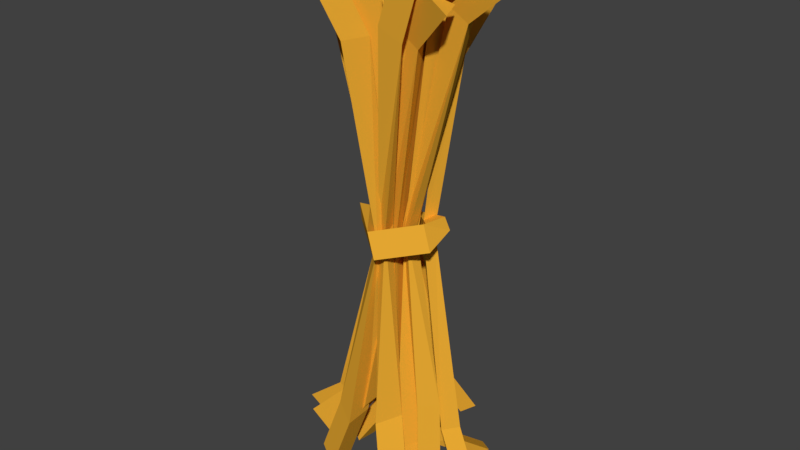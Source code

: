 # Source: AnimalFood.blend  (saved by Blender 2.77.0; exported with 4.5.12 LTS)
import bpy
from mathutils import Matrix  # noqa: F401  (used for matrix-valued properties, if any)

bpy.ops.wm.read_factory_settings(use_empty=True)
scene = bpy.context.scene
scene.name = 'Scene'

# ---- collections
col_collection_1 = bpy.data.collections.new('Collection 1'); scene.collection.children.link(col_collection_1)

# ---- materials (node trees are filled in below, after node groups)
mat_material_000 = bpy.data.materials.new('Material.000')
mat_material_000.alpha_threshold = 0.0
mat_material_000.use_transparent_shadow = False
mat_material_000.diffuse_color = (0.8, 0.2253, 0.01947, 1.0)
mat_material_000.roughness = 0.5
mat_material_000.specular_intensity = 0.03509
mat_material_005 = bpy.data.materials.new('Material.005')
mat_material_005.alpha_threshold = 0.0
mat_material_005.use_transparent_shadow = False
mat_material_005.diffuse_color = (0.4685, 0.6092, 0.04805, 1.0)
mat_material_005.roughness = 0.5
mat_material_005.specular_intensity = 0.04386
mat_material_006 = bpy.data.materials.new('Material.006')
mat_material_006.alpha_threshold = 0.0
mat_material_006.use_transparent_shadow = False
mat_material_006.diffuse_color = (0.4835, 0.3559, 0.02329, 1.0)
mat_material_006.roughness = 0.5
mat_material_006.specular_intensity = 0.2544
mat_material_007 = bpy.data.materials.new('Material.007')
mat_material_007.alpha_threshold = 0.0
mat_material_007.use_transparent_shadow = False
mat_material_007.diffuse_color = (0.2749, 0.4604, 0.02935, 1.0)
mat_material_007.roughness = 0.5
mat_material_007.specular_intensity = 0.05556
mat_material_008 = bpy.data.materials.new('Material.008')
mat_material_008.alpha_threshold = 0.0
mat_material_008.use_transparent_shadow = False
mat_material_008.diffuse_color = (0.01951, 0.01951, 0.01951, 1.0)
mat_material_008.roughness = 0.5
mat_material_008.specular_intensity = 0.0
mat_material_009 = bpy.data.materials.new('Material.009')
mat_material_009.alpha_threshold = 0.0
mat_material_009.use_transparent_shadow = False
mat_material_009.diffuse_color = (0.1697, 0.06888, 0.01887, 1.0)
mat_material_009.roughness = 0.5
mat_material_009.specular_intensity = 0.2895
mat_material_014 = bpy.data.materials.new('Material.014')
mat_material_014.alpha_threshold = 0.0
mat_material_014.use_transparent_shadow = False
mat_material_014.diffuse_color = (0.5697, 0.1193, 0.01596, 1.0)
mat_material_014.roughness = 0.5
mat_material_015 = bpy.data.materials.new('Material.015')
mat_material_015.alpha_threshold = 0.0
mat_material_015.use_transparent_shadow = False
mat_material_015.diffuse_color = (0.8, 0.3948, 0.03197, 1.0)
mat_material_015.roughness = 0.5

# ---- material node trees

# ---- world
world_world = bpy.data.worlds.new('World'); scene.world = world_world
world_world.color = (0.05088, 0.05088, 0.05088)
world_world.use_sun_shadow = False
world_world.sun_shadow_jitter_overblur = 0.0
world_world.cycles.sampling_method = 'MANUAL'

# ---- meshes
me_retopoflow_001 = bpy.data.meshes.new('RetopoFlow.001')
me_retopoflow_001.from_pydata([(-0.8698, -0.09832, 0.3257), (-0.9755, -0.00525, 0.2235), (-1.017, -0.0778, 0.2631), (-1.019, 0.066, 0.2978), (-0.9371, 0.08134, 0.3231), (-0.9649, -0.2642, 0.0199), (-0.8178, -0.2848, 0.08244), (-0.8942, -0.1984, 0.04965), (-0.8563, -0.01156, -0.2469), (-0.946, 0.01192, -0.2801), (-0.9555, 0.01248, -0.2015), (-0.7102, 0.1633, 0.03586), (-0.8472, 0.2693, -0.01678), (-0.9328, 0.1647, 0.02249), (-0.9128, -0.1033, 0.09411), (-0.9169, -0.003076, 0.06942), (-0.9336, -0.07562, 0.006736), (-0.9184, 0.002117, 0.1483), (0.1165, -0.0738, 0.3951), (-0.9246, -0.03734, 0.08035), (0.2075, -0.05687, 0.2623), (-0.9148, -0.06849, 0.1371), (0.1197, -0.18, 0.3123), (0.5241, -0.2814, 0.1505), (0.5252, -0.1028, 0.1258), (0.5525, -0.1945, 0.01115), (0.5343, -0.132, 0.4521), (0.5765, -0.139, 0.3128), (0.5374, -0.2382, 0.3694), (-0.9602, -0.09976, 0.06415), (0.2032, -0.2066, 0.2189), (-0.9549, -0.1614, 0.01176), (0.2419, -0.2368, 0.04534), (-0.9335, -0.1827, 0.07711), (0.2241, -0.3516, 0.1393), (-0.9284, 0.1277, 0.02085), (0.3195, 0.03558, 0.1812), (-0.923, 0.04624, 0.02913), (0.3313, -0.1089, 0.196), (-0.9297, 0.08175, 0.08425), (0.2815, -0.04283, 0.2838), (0.5651, -0.3135, 0.3486), (0.6037, -0.3437, 0.1751), (0.5859, -0.4584, 0.269), (0.5897, 0.3047, 0.448), (0.6015, 0.1603, 0.4628), (0.5516, 0.2263, 0.5506), (0.4319, 0.05343, 0.3984), (0.4699, 0.1318, 0.2958), (0.4817, -0.01263, 0.3107), (-0.9125, -0.01899, 0.07498), (-0.9012, 0.05365, 0.03844), (-0.8899, -0.01899, 0.001902), (0.3028, 0.02691, 0.4729), (0.3469, 0.02005, 0.3574), (0.3068, -0.06299, 0.4022), (0.7078, 0.2475, 0.187), (0.7167, 0.3993, 0.1674), (0.7436, 0.3209, 0.07124), (0.6301, -0.02061, 0.6482), (0.6742, -0.02748, 0.5327), (0.6341, -0.1105, 0.5775), (0.4159, -0.1284, 0.2806), (0.4583, -0.1546, 0.1357), (0.4334, -0.2518, 0.2134), (0.1142, 0.2813, 0.1072), (0.1181, 0.1581, 0.1195), (0.07278, 0.2156, 0.1913), (0.7194, -0.07697, 0.3817), (0.7618, -0.1032, 0.2368), (0.7368, -0.2004, 0.3145), (0.4546, 0.4423, 0.2479), (0.4586, 0.3192, 0.2603), (0.4133, 0.3767, 0.332), (-0.9012, 0.1699, 0.03844), (-0.8869, 0.1104, 0.01578), (-0.9155, 0.1104, 0.0611), (-0.8999, 0.1002, 0.2029), (-0.9, 0.0946, 0.1333), (-0.9163, 0.04096, 0.1642), (-0.9172, 0.02434, 0.1476), (-0.9236, 0.01235, 0.06441), (-0.9341, -0.05073, 0.1088), (-0.8687, -0.07562, 0.07014), (0.3056, -0.1873, -0.08889), (-0.8854, -0.003076, 0.007465), (0.2255, -0.04918, -0.1728), (-0.8895, -0.1033, -0.01723), (0.2113, -0.1879, -0.2263), (-0.8856, 0.003664, 0.07356), (0.3456, 0.1508, -0.006457), (-0.9168, 0.003664, 0.003325), (0.2962, 0.07076, -0.1177), (-0.9012, -0.05562, 0.03844), (0.3384, 0.0169, -0.01833), (0.5401, -0.2646, -0.3194), (0.46, -0.1265, -0.4033), (0.4458, -0.2652, -0.4569), (0.6701, 0.02245, -0.2007), (0.6207, -0.05763, -0.3119), (0.6629, -0.1115, -0.2125), (-0.8543, -0.1093, 0.06751), (0.3229, -0.1648, -0.08255), (-0.8622, -0.137, -0.02537), (0.2592, -0.2827, -0.2032), (-0.8419, -0.1976, 0.03548), (0.3446, -0.3298, -0.09011), (-0.8851, 0.02434, -0.07074), (0.294, 0.02017, -0.279), (-0.8683, -0.05073, -0.03189), (0.3649, -0.09422, -0.2231), (-0.8788, 0.01235, 0.01247), (0.3565, 0.008446, -0.1603), (0.6984, -0.1863, -0.2157), (0.6348, -0.3042, -0.3364), (0.7201, -0.3514, -0.2232), (0.5452, 0.39, -0.4084), (0.6161, 0.2756, -0.3526), (0.6077, 0.3782, -0.2897), (0.4962, 0.1509, -0.2325), (0.4337, 0.1626, -0.3512), (0.5046, 0.04823, -0.2953), (-0.8778, -0.03734, -0.003469), (0.418, -0.04559, -0.3007), (-0.8839, 0.002117, -0.07141), (0.3564, 0.07241, -0.3766), (-0.8876, -0.06849, -0.06017), (0.348, -0.04511, -0.4238), (0.4847, 0.3476, -0.07459), (0.4507, 0.2803, -0.1728), (0.4792, 0.2339, -0.08596), (0.6008, -0.07701, -0.5293), (0.5392, 0.04099, -0.6053), (0.5308, -0.07653, -0.6524), (0.8275, 0.3221, -0.1328), (0.7934, 0.2548, -0.231), (0.822, 0.2084, -0.1442), (0.2502, -0.07691, -0.05824), (0.4827, -0.06569, -0.2234), (0.2047, -0.1763, -0.1657), (0.4372, -0.1651, -0.3308), (0.2688, -0.2172, -0.06408), (0.5013, -0.206, -0.2292), (0.1002, 0.1727, -0.2502), (0.1561, 0.07499, -0.1985), (0.1446, 0.1619, -0.1453), (0.7406, 0.03149, -0.3935), (0.6952, -0.0679, -0.501), (0.7593, -0.1088, -0.3994), (0.5762, 0.3722, -0.594), (0.6321, 0.2745, -0.5424), (0.6207, 0.3614, -0.4891), (0.5585, 0.1998, -0.3699), (0.5141, 0.2106, -0.4748), (0.5699, 0.1129, -0.4231), (-0.9024, 0.1002, -0.126), (-0.8861, 0.04096, -0.08736), (-0.9023, 0.0946, -0.05643), (-0.8739, 0.1277, 0.05603), (-0.8726, 0.08175, -0.007366), (-0.8794, 0.04624, 0.04776), (-0.9012, 0.01694, 0.03844), (-0.9214, -0.05871, 0.006368), (-0.8809, -0.05871, 0.07051), (-1.94, -0.0738, -0.3182), (-2.031, -0.05687, -0.1855), (-1.944, -0.18, -0.2354), (-2.348, -0.2814, -0.07363), (-2.349, -0.1028, -0.04892), (-2.376, -0.1945, 0.06573), (-2.358, -0.132, -0.3752), (-2.4, -0.139, -0.236), (-2.361, -0.2382, -0.2925), (-2.027, -0.2066, -0.142), (-2.066, -0.2368, 0.03154), (-2.048, -0.3516, -0.06238), (-2.143, 0.03558, -0.1043), (-2.155, -0.1089, -0.1192), (-2.105, -0.04283, -0.2069), (-2.389, -0.3135, -0.2717), (-2.428, -0.3437, -0.09818), (-2.41, -0.4584, -0.1921), (-2.414, 0.3047, -0.3711), (-2.425, 0.1603, -0.386), (-2.375, 0.2263, -0.4737), (-2.256, 0.05343, -0.3216), (-2.294, 0.1318, -0.2189), (-2.306, -0.01263, -0.2338), (-2.127, 0.02691, -0.396), (-2.171, 0.02005, -0.2805), (-2.131, -0.06299, -0.3253), (-2.532, 0.2475, -0.1101), (-2.541, 0.3993, -0.09047), (-2.567, 0.3209, 0.005639), (-2.454, -0.02061, -0.5713), (-2.498, -0.02748, -0.4558), (-2.458, -0.1105, -0.5006), (-2.24, -0.1284, -0.2038), (-2.282, -0.1546, -0.05886), (-2.257, -0.2518, -0.1366), (-1.938, 0.2813, -0.03031), (-1.942, 0.1581, -0.04264), (-1.897, 0.2156, -0.1144), (-2.543, -0.07697, -0.3048), (-2.586, -0.1032, -0.1599), (-2.561, -0.2004, -0.2376), (-2.278, 0.4423, -0.1711), (-2.282, 0.3192, -0.1834), (-2.237, 0.3767, -0.2552), (-2.129, -0.1873, 0.1658), (-2.049, -0.04918, 0.2497), (-2.035, -0.1879, 0.3032), (-2.169, 0.1508, 0.08334), (-2.12, 0.07076, 0.1946), (-2.162, 0.0169, 0.09521), (-2.364, -0.2646, 0.3963), (-2.284, -0.1265, 0.4802), (-2.27, -0.2652, 0.5338), (-2.494, 0.02245, 0.2775), (-2.445, -0.05763, 0.3888), (-2.487, -0.1115, 0.2894), (-2.147, -0.1648, 0.1594), (-2.083, -0.2827, 0.2801), (-2.168, -0.3298, 0.167), (-2.118, 0.02017, 0.3559), (-2.189, -0.09422, 0.3), (-2.18, 0.008446, 0.2372), (-2.522, -0.1863, 0.2926), (-2.459, -0.3042, 0.4132), (-2.544, -0.3514, 0.3001), (-2.369, 0.39, 0.4853), (-2.44, 0.2756, 0.4295), (-2.432, 0.3782, 0.3666), (-2.32, 0.1509, 0.3094), (-2.258, 0.1626, 0.4281), (-2.328, 0.04823, 0.3722), (-2.242, -0.04559, 0.3776), (-2.18, 0.07241, 0.4535), (-2.172, -0.04511, 0.5007), (-2.309, 0.3476, 0.1515), (-2.275, 0.2803, 0.2497), (-2.303, 0.2339, 0.1628), (-2.425, -0.07701, 0.6062), (-2.363, 0.04099, 0.6822), (-2.355, -0.07653, 0.7293), (-2.651, 0.3221, 0.2097), (-2.617, 0.2548, 0.3079), (-2.646, 0.2084, 0.2211), (-2.074, -0.07691, 0.1351), (-2.307, -0.06569, 0.3003), (-2.029, -0.1763, 0.2426), (-2.261, -0.1651, 0.4077), (-2.093, -0.2172, 0.141), (-2.325, -0.206, 0.3061), (-1.924, 0.1727, 0.3271), (-1.98, 0.07499, 0.2754), (-1.968, 0.1619, 0.2222), (-2.564, 0.03149, 0.4704), (-2.519, -0.0679, 0.5779), (-2.583, -0.1088, 0.4763), (-2.4, 0.3722, 0.6709), (-2.456, 0.2745, 0.6192), (-2.445, 0.3614, 0.566), (-2.382, 0.1998, 0.4468), (-2.338, 0.2106, 0.5517), (-2.394, 0.1129, 0.5)], [], [(7, 1, 0, 6), (6, 5, 9, 8), (5, 7, 10, 9), (1, 4, 0), (0, 4, 3, 2), (2, 3, 1), (5, 2, 1, 7), (7, 6, 8, 10), (12, 9, 10, 13), (12, 4, 11), (1, 4, 3), (11, 1, 3, 13), (13, 10, 8, 11), (11, 8, 9, 12), (6, 0, 2, 5), (15, 24, 25, 16), (14, 16, 25, 23), (17, 18, 20, 19), (19, 20, 22, 21), (22, 18, 17, 21), (25, 24, 23), (22, 28, 26, 18), (20, 27, 28, 22), (28, 27, 26), (18, 26, 27, 20), (29, 30, 32, 31), (31, 32, 34, 33), (30, 34, 43, 41), (34, 30, 29, 33), (35, 36, 38, 37), (37, 38, 40, 39), (40, 36, 35, 39), (43, 42, 41), (34, 32, 42, 43), (32, 30, 41, 42), (47, 46, 44, 48), (49, 45, 46, 47), (46, 45, 44), (48, 44, 45, 49), (36, 48, 49, 38), (38, 49, 47, 40), (40, 47, 48, 36), (51, 57, 58, 52), (50, 52, 58, 56), (55, 79, 78, 54), (53, 77, 79, 55), (58, 57, 56), (55, 61, 59, 53), (54, 60, 61, 55), (61, 60, 59), (53, 59, 60, 54), (64, 82, 81, 63), (62, 80, 82, 64), (62, 64, 70, 68), (66, 72, 73, 67), (67, 73, 71, 65), (70, 69, 68), (64, 63, 69, 70), (63, 62, 68, 69), (65, 71, 72, 66), (73, 72, 71), (67, 65, 74, 76), (66, 67, 76, 75), (65, 66, 75, 74), (83, 84, 86, 85), (85, 86, 88, 87), (84, 88, 97, 95), (88, 84, 83, 87), (89, 90, 92, 91), (91, 92, 94, 93), (94, 90, 89, 93), (97, 96, 95), (88, 86, 96, 97), (86, 84, 95, 96), (94, 100, 98, 90), (92, 99, 100, 94), (100, 99, 98), (90, 98, 99, 92), (101, 102, 104, 103), (103, 104, 106, 105), (102, 106, 115, 113), (106, 102, 101, 105), (107, 108, 110, 109), (109, 110, 112, 111), (112, 108, 107, 111), (115, 114, 113), (106, 104, 114, 115), (104, 102, 113, 114), (119, 118, 116, 120), (121, 117, 118, 119), (118, 117, 116), (120, 116, 117, 121), (108, 120, 121, 110), (110, 121, 119, 112), (112, 119, 120, 108), (122, 123, 125, 124), (124, 125, 127, 126), (123, 127, 133, 131), (127, 123, 122, 126), (130, 160, 159, 129), (128, 158, 160, 130), (54, 78, 77, 53), (133, 132, 131), (127, 125, 132, 133), (125, 123, 131, 132), (130, 136, 134, 128), (129, 135, 136, 130), (136, 135, 134), (128, 134, 135, 129), (137, 138, 140, 139), (139, 140, 142, 141), (138, 142, 148, 146), (142, 138, 137, 141), (144, 154, 152, 145), (145, 152, 153, 143), (148, 147, 146), (142, 140, 147, 148), (140, 138, 146, 147), (152, 151, 149, 153), (154, 150, 151, 152), (151, 150, 149), (153, 149, 150, 154), (145, 143, 155, 157), (144, 145, 157, 156), (143, 144, 156, 155), (141, 137, 161, 163), (139, 141, 163, 162), (137, 139, 162, 161), (129, 159, 158, 128), (143, 153, 154, 144), (50, 56, 57, 51), (63, 81, 80, 62), (14, 23, 24, 15), (85, 168, 169, 83), (87, 83, 169, 167), (124, 164, 165, 122), (122, 165, 166, 126), (166, 164, 124, 126), (169, 168, 167), (166, 172, 170, 164), (165, 171, 172, 166), (172, 171, 170), (164, 170, 171, 165), (103, 173, 174, 101), (101, 174, 175, 105), (173, 175, 181, 179), (175, 173, 103, 105), (158, 176, 177, 160), (160, 177, 178, 159), (178, 176, 158, 159), (181, 180, 179), (175, 174, 180, 181), (174, 173, 179, 180), (185, 184, 182, 186), (187, 183, 184, 185), (184, 183, 182), (186, 182, 183, 187), (176, 186, 187, 177), (177, 187, 185, 178), (178, 185, 186, 176), (51, 192, 193, 50), (52, 50, 193, 191), (190, 156, 157, 189), (188, 155, 156, 190), (193, 192, 191), (190, 196, 194, 188), (189, 195, 196, 190), (196, 195, 194), (188, 194, 195, 189), (199, 109, 111, 198), (197, 107, 109, 199), (197, 199, 205, 203), (201, 207, 208, 202), (202, 208, 206, 200), (205, 204, 203), (199, 198, 204, 205), (198, 197, 203, 204), (200, 206, 207, 201), (208, 207, 206), (202, 200, 74, 75), (201, 202, 75, 76), (200, 201, 76, 74), (16, 209, 210, 15), (15, 210, 211, 14), (209, 211, 217, 215), (211, 209, 16, 14), (91, 212, 213, 89), (89, 213, 214, 93), (214, 212, 91, 93), (217, 216, 215), (211, 210, 216, 217), (210, 209, 215, 216), (214, 220, 218, 212), (213, 219, 220, 214), (220, 219, 218), (212, 218, 219, 213), (29, 221, 222, 33), (33, 222, 223, 31), (221, 223, 229, 227), (223, 221, 29, 31), (80, 224, 225, 82), (82, 225, 226, 81), (226, 224, 80, 81), (229, 228, 227), (223, 222, 228, 229), (222, 221, 227, 228), (233, 232, 230, 234), (235, 231, 232, 233), (232, 231, 230), (234, 230, 231, 235), (224, 234, 235, 225), (225, 235, 233, 226), (226, 233, 234, 224), (19, 236, 237, 17), (17, 237, 238, 21), (236, 238, 244, 242), (238, 236, 19, 21), (241, 37, 39, 240), (239, 35, 37, 241), (189, 157, 155, 188), (244, 243, 242), (238, 237, 243, 244), (237, 236, 242, 243), (241, 247, 245, 239), (240, 246, 247, 241), (247, 246, 245), (239, 245, 246, 240), (248, 249, 251, 250), (250, 251, 253, 252), (249, 253, 259, 257), (253, 249, 248, 252), (255, 265, 263, 256), (256, 263, 264, 254), (259, 258, 257), (253, 251, 258, 259), (251, 249, 257, 258), (263, 262, 260, 264), (265, 261, 262, 263), (262, 261, 260), (264, 260, 261, 265), (256, 254, 77, 78), (255, 256, 78, 79), (254, 255, 79, 77), (252, 248, 161, 162), (250, 252, 162, 163), (248, 250, 163, 161), (240, 39, 35, 239), (254, 264, 265, 255), (52, 191, 192, 51), (198, 111, 107, 197), (87, 167, 168, 85), (13, 3, 12), (3, 4, 12), (4, 1, 11)])
me_retopoflow_001.polygons.foreach_set('material_index', [7, 7, 7, 7, 7, 7, 7, 7, 7, 7, 7, 7, 7, 7, 7, 7, 7, 7, 7, 7, 7, 7, 7, 7, 7, 7, 7, 7, 7, 7, 7, 7, 7, 7, 7, 7, 7, 7, 7, 7, 7, 7, 7, 7, 7, 7, 7, 7, 7, 7, 7, 7, 7, 7, 7, 7, 7, 7, 7, 7, 7, 7, 7, 7, 7, 7, 7, 7, 7, 7, 7, 7, 7, 7, 7, 7, 7, 7, 7, 7, 7, 7, 7, 7, 7, 7, 7, 7, 7, 7, 7, 7, 7, 7, 7, 7, 7, 7, 7, 7, 7, 7, 7, 7, 7, 7, 7, 7, 7, 7, 7, 7, 7, 7, 7, 7, 7, 7, 7, 7, 7, 7, 7, 7, 7, 7, 7, 7, 7, 7, 7, 7, 7, 7, 7, 7, 7, 7, 7, 7, 7, 7, 7, 7, 7, 7, 7, 7, 7, 7, 7, 7, 7, 7, 7, 7, 7, 7, 7, 7, 7, 7, 7, 7, 7, 7, 7, 7, 7, 7, 7, 7, 7, 7, 7, 7, 7, 7, 7, 7, 7, 7, 7, 7, 7, 7, 7, 7, 7, 7, 7, 7, 7, 7, 7, 7, 7, 7, 7, 7, 7, 7, 7, 7, 7, 7, 7, 7, 7, 7, 7, 7, 7, 7, 7, 7, 7, 7, 7, 7, 7, 7, 7, 7, 7, 7, 7, 7, 7, 7, 7, 7, 7, 7, 7, 7, 7, 7, 7, 7, 7, 7, 7, 7, 7, 7, 7, 7, 7, 7, 7, 7, 7, 7])
_ca = me_retopoflow_001.color_attributes.new('Col', 'BYTE_COLOR', 'CORNER')
_ca.data.foreach_set('color', [0.0331, 0.0331, 0.0331, 1.0, 0.0331, 0.0331, 0.0331, 1.0, 0.0331, 0.0331, 0.0331, 1.0, 0.0331, 0.0331, 0.0331, 1.0, 0.0331, 0.0331, 0.0331, 1.0, 0.0331, 0.0331, 0.0331, 1.0, 0.0331, 0.0331, 0.0331, 1.0, 0.0331, 0.0331, 0.0331, 1.0, 0.0331, 0.0331, 0.0331, 1.0, 0.0331, 0.0331, 0.0331, 1.0, 0.0331, 0.0331, 0.0331, 1.0, 0.0331, 0.0331, 0.0331, 1.0, 0.0331, 0.0331, 0.0331, 1.0, 0.0331, 0.0331, 0.0331, 1.0, 0.0331, 0.0331, 0.0331, 1.0, 0.0331, 0.0331, 0.0331, 1.0, 0.0331, 0.0331, 0.0331, 1.0, 0.0331, 0.0331, 0.0331, 1.0, 0.0331, 0.0331, 0.0331, 1.0, 0.0331, 0.0331, 0.0331, 1.0, 0.0331, 0.0331, 0.0331, 1.0, 0.0331, 0.0331, 0.0331, 1.0, 0.0331, 0.0331, 0.0331, 1.0, 0.0331, 0.0331, 0.0331, 1.0, 0.0331, 0.0331, 0.0331, 1.0, 0.0331, 0.0331, 0.0331, 1.0, 0.0331, 0.0331, 0.0331, 1.0, 0.0331, 0.0331, 0.0331, 1.0, 0.0331, 0.0331, 0.0331, 1.0, 0.0331, 0.0331, 0.0331, 1.0, 0.0331, 0.0331, 0.0331, 1.0, 0.0331, 0.0331, 0.0331, 1.0, 0.0331, 0.0331, 0.0331, 1.0, 0.0331, 0.0331, 0.0331, 1.0, 0.0331, 0.0331, 0.0331, 1.0, 0.0331, 0.0331, 0.0331, 1.0, 0.0331, 0.0331, 0.0331, 1.0, 0.0331, 0.0331, 0.0331, 1.0, 0.0331, 0.0331, 0.0331, 1.0, 0.0331, 0.0331, 0.0331, 1.0, 0.0331, 0.0331, 0.0331, 1.0, 0.0331, 0.0331, 0.0331, 1.0, 0.0331, 0.0331, 0.0331, 1.0, 0.0331, 0.0331, 0.0331, 1.0, 0.0331, 0.0331, 0.0331, 1.0, 0.0331, 0.0331, 0.0331, 1.0, 0.0331, 0.0331, 0.0331, 1.0, 0.0331, 0.0331, 0.0331, 1.0, 0.0331, 0.0331, 0.0331, 1.0, 0.0331, 0.0331, 0.0331, 1.0, 0.0331, 0.0331, 0.0331, 1.0, 0.0331, 0.0331, 0.0331, 1.0, 0.0331, 0.0331, 0.0331, 1.0, 0.0331, 0.0331, 0.0331, 1.0, 0.0331, 0.0331, 0.0331, 1.0, 0.0331, 0.0331, 0.0331, 1.0, 0.7991, 0.5149, 0.09306, 1.0, 0.7991, 0.5149, 0.09306, 1.0, 0.7991, 0.5149, 0.09306, 1.0, 0.7991, 0.5149, 0.09306, 1.0, 0.7991, 0.5149, 0.09306, 1.0, 0.7991, 0.5149, 0.09306, 1.0, 0.7991, 0.5149, 0.09306, 1.0, 0.7991, 0.5149, 0.09306, 1.0, 0.7991, 0.5149, 0.09306, 1.0, 0.7991, 0.5149, 0.09306, 1.0, 0.7991, 0.5149, 0.09306, 1.0, 0.7991, 0.5149, 0.09306, 1.0, 0.7991, 0.5149, 0.09306, 1.0, 0.7991, 0.5149, 0.09306, 1.0, 0.7991, 0.5149, 0.09306, 1.0, 0.7991, 0.5149, 0.09306, 1.0, 0.7991, 0.5149, 0.09306, 1.0, 0.7991, 0.5149, 0.09306, 1.0, 0.7991, 0.5149, 0.09306, 1.0, 0.7991, 0.5149, 0.09306, 1.0, 0.7991, 0.5149, 0.09306, 1.0, 0.7991, 0.5149, 0.09306, 1.0, 0.7991, 0.5149, 0.09306, 1.0, 0.7991, 0.5149, 0.09306, 1.0, 0.7991, 0.5149, 0.09306, 1.0, 0.7991, 0.5149, 0.09306, 1.0, 0.7991, 0.5149, 0.09306, 1.0, 0.7991, 0.5149, 0.09306, 1.0, 0.7991, 0.5149, 0.09306, 1.0, 0.7991, 0.5149, 0.09306, 1.0, 0.7991, 0.5149, 0.09306, 1.0, 0.7991, 0.5149, 0.09306, 1.0, 0.7991, 0.5149, 0.09306, 1.0, 0.7991, 0.5149, 0.09306, 1.0, 0.7991, 0.5149, 0.09306, 1.0, 0.7991, 0.5149, 0.09306, 1.0, 0.7991, 0.5149, 0.09306, 1.0, 0.7991, 0.5149, 0.09306, 1.0, 0.7991, 0.5149, 0.09306, 1.0, 0.7991, 0.5149, 0.09306, 1.0, 0.7991, 0.5149, 0.09306, 1.0, 0.7991, 0.5149, 0.09306, 1.0, 0.7991, 0.5149, 0.09306, 1.0, 0.7991, 0.5149, 0.09306, 1.0, 0.7991, 0.5149, 0.09306, 1.0, 0.7991, 0.5149, 0.09306, 1.0, 0.7991, 0.5149, 0.09306, 1.0, 0.7991, 0.5149, 0.09306, 1.0, 0.7991, 0.5149, 0.09306, 1.0, 0.7991, 0.5149, 0.09306, 1.0, 0.7991, 0.5149, 0.09306, 1.0, 0.7991, 0.5149, 0.09306, 1.0, 0.7991, 0.5149, 0.09306, 1.0, 0.7991, 0.5149, 0.09306, 1.0, 0.7991, 0.5149, 0.09306, 1.0, 0.7991, 0.5149, 0.09306, 1.0, 0.7991, 0.5149, 0.09306, 1.0, 0.7991, 0.5149, 0.09306, 1.0, 0.7991, 0.5149, 0.09306, 1.0, 0.7991, 0.5149, 0.09306, 1.0, 0.7991, 0.5149, 0.09306, 1.0, 0.7991, 0.5149, 0.09306, 1.0, 0.7991, 0.5149, 0.09306, 1.0, 0.7991, 0.5149, 0.09306, 1.0, 0.7991, 0.5149, 0.09306, 1.0, 0.7991, 0.5149, 0.09306, 1.0, 0.7991, 0.5149, 0.09306, 1.0, 0.7991, 0.5149, 0.09306, 1.0, 0.7991, 0.5149, 0.09306, 1.0, 0.7991, 0.5149, 0.09306, 1.0, 0.7991, 0.5149, 0.09306, 1.0, 0.7991, 0.5149, 0.09306, 1.0, 0.7991, 0.5149, 0.09306, 1.0, 0.7991, 0.5149, 0.09306, 1.0, 0.7991, 0.5149, 0.09306, 1.0, 0.7991, 0.5149, 0.09306, 1.0, 0.7991, 0.5149, 0.09306, 1.0, 0.7991, 0.5149, 0.09306, 1.0, 0.7991, 0.5149, 0.09306, 1.0, 0.7991, 0.5149, 0.09306, 1.0, 0.7991, 0.5149, 0.09306, 1.0, 0.7991, 0.5149, 0.09306, 1.0, 0.7991, 0.5149, 0.09306, 1.0, 0.7991, 0.5149, 0.09306, 1.0, 0.7991, 0.5149, 0.09306, 1.0, 0.7991, 0.5149, 0.09306, 1.0, 0.7991, 0.5149, 0.09306, 1.0, 0.7991, 0.5149, 0.09306, 1.0, 0.7991, 0.5149, 0.09306, 1.0, 0.7991, 0.5149, 0.09306, 1.0, 0.7991, 0.5149, 0.09306, 1.0, 0.7991, 0.5149, 0.09306, 1.0, 0.7991, 0.5149, 0.09306, 1.0, 0.7991, 0.5149, 0.09306, 1.0, 0.7991, 0.5149, 0.09306, 1.0, 0.7991, 0.5149, 0.09306, 1.0, 0.7991, 0.5149, 0.09306, 1.0, 0.7991, 0.5149, 0.09306, 1.0, 0.7991, 0.5149, 0.09306, 1.0, 0.7991, 0.5149, 0.09306, 1.0, 0.7991, 0.5149, 0.09306, 1.0, 0.7991, 0.5149, 0.09306, 1.0, 0.7991, 0.5149, 0.09306, 1.0, 0.7991, 0.5149, 0.09306, 1.0, 0.7991, 0.5149, 0.09306, 1.0, 0.7991, 0.5149, 0.09306, 1.0, 0.7991, 0.5149, 0.09306, 1.0, 0.7991, 0.5149, 0.09306, 1.0, 0.7991, 0.5149, 0.09306, 1.0, 0.7991, 0.5149, 0.09306, 1.0, 0.7991, 0.5149, 0.09306, 1.0, 0.7991, 0.5149, 0.09306, 1.0, 0.7991, 0.5149, 0.09306, 1.0, 0.7991, 0.5149, 0.09306, 1.0, 0.7991, 0.5149, 0.09306, 1.0, 0.7991, 0.5149, 0.09306, 1.0, 0.7991, 0.5149, 0.09306, 1.0, 0.7991, 0.5149, 0.09306, 1.0, 0.7991, 0.5149, 0.09306, 1.0, 0.7991, 0.5149, 0.09306, 1.0, 0.7991, 0.5149, 0.09306, 1.0, 0.7991, 0.5149, 0.09306, 1.0, 0.7991, 0.5149, 0.09306, 1.0, 0.7991, 0.5149, 0.09306, 1.0, 0.7991, 0.5149, 0.09306, 1.0, 0.7991, 0.5149, 0.09306, 1.0, 0.7991, 0.5149, 0.09306, 1.0, 0.7991, 0.5149, 0.09306, 1.0, 0.7991, 0.5149, 0.09306, 1.0, 0.7991, 0.5149, 0.09306, 1.0, 0.7991, 0.5149, 0.09306, 1.0, 0.7991, 0.5149, 0.09306, 1.0, 0.7991, 0.5149, 0.09306, 1.0, 0.7991, 0.5149, 0.09306, 1.0, 0.7991, 0.5149, 0.09306, 1.0, 0.7991, 0.5149, 0.09306, 1.0, 0.7991, 0.5149, 0.09306, 1.0, 0.7991, 0.5149, 0.09306, 1.0, 0.7991, 0.5149, 0.09306, 1.0, 0.7991, 0.5149, 0.09306, 1.0, 0.7991, 0.5149, 0.09306, 1.0, 0.7991, 0.5149, 0.09306, 1.0, 0.7991, 0.5149, 0.09306, 1.0, 0.7991, 0.5149, 0.09306, 1.0, 0.7991, 0.5149, 0.09306, 1.0, 0.7991, 0.5149, 0.09306, 1.0, 0.7991, 0.5149, 0.09306, 1.0, 0.7991, 0.5149, 0.09306, 1.0, 0.7991, 0.5149, 0.09306, 1.0, 0.7991, 0.5149, 0.09306, 1.0, 0.7991, 0.5149, 0.09306, 1.0, 0.7991, 0.5149, 0.09306, 1.0, 0.7991, 0.5149, 0.09306, 1.0, 0.7991, 0.5149, 0.09306, 1.0, 0.7991, 0.5149, 0.09306, 1.0, 0.7991, 0.5149, 0.09306, 1.0, 0.7991, 0.5149, 0.09306, 1.0, 0.7991, 0.5149, 0.09306, 1.0, 0.7991, 0.5149, 0.09306, 1.0, 0.7991, 0.5149, 0.09306, 1.0, 0.7991, 0.5149, 0.09306, 1.0, 0.7991, 0.5149, 0.09306, 1.0, 0.7991, 0.5149, 0.09306, 1.0, 0.7991, 0.5149, 0.09306, 1.0, 0.7991, 0.5149, 0.09306, 1.0, 0.7991, 0.5149, 0.09306, 1.0, 0.7991, 0.5149, 0.09306, 1.0, 0.7991, 0.5149, 0.09306, 1.0, 0.7991, 0.5149, 0.09306, 1.0, 0.7991, 0.5149, 0.09306, 1.0, 0.7991, 0.5149, 0.09306, 1.0, 0.7991, 0.5149, 0.09306, 1.0, 0.7991, 0.5149, 0.09306, 1.0, 0.7991, 0.5149, 0.09306, 1.0, 0.7991, 0.5149, 0.09306, 1.0, 0.7991, 0.5149, 0.09306, 1.0, 0.7991, 0.5149, 0.09306, 1.0, 0.7991, 0.5149, 0.09306, 1.0, 0.7991, 0.5149, 0.09306, 1.0, 0.7991, 0.5149, 0.09306, 1.0, 0.7991, 0.5149, 0.09306, 1.0, 0.7991, 0.5149, 0.09306, 1.0, 0.7991, 0.5149, 0.09306, 1.0, 0.7991, 0.5149, 0.09306, 1.0, 0.7991, 0.5149, 0.09306, 1.0, 0.7991, 0.5149, 0.09306, 1.0, 0.7991, 0.5149, 0.09306, 1.0, 0.7991, 0.5149, 0.09306, 1.0, 0.7991, 0.5149, 0.09306, 1.0, 0.7991, 0.5149, 0.09306, 1.0, 0.7991, 0.5149, 0.09306, 1.0, 0.7991, 0.5149, 0.09306, 1.0, 0.7991, 0.5149, 0.09306, 1.0, 0.7991, 0.5149, 0.09306, 1.0, 0.7991, 0.5149, 0.09306, 1.0, 0.7991, 0.5149, 0.09306, 1.0, 0.7991, 0.5149, 0.09306, 1.0, 0.7991, 0.5149, 0.09306, 1.0, 0.7991, 0.5149, 0.09306, 1.0, 0.7991, 0.5149, 0.09306, 1.0, 0.7991, 0.5149, 0.09306, 1.0, 0.7991, 0.5149, 0.09306, 1.0, 0.7991, 0.5149, 0.09306, 1.0, 0.7991, 0.5149, 0.09306, 1.0, 0.7991, 0.5149, 0.09306, 1.0, 0.7991, 0.5149, 0.09306, 1.0, 0.7991, 0.5149, 0.09306, 1.0, 0.7991, 0.5149, 0.09306, 1.0, 0.7991, 0.5149, 0.09306, 1.0, 0.7991, 0.5149, 0.09306, 1.0, 0.7991, 0.5149, 0.09306, 1.0, 0.7991, 0.5149, 0.09306, 1.0, 0.7991, 0.5149, 0.09306, 1.0, 0.7991, 0.5149, 0.09306, 1.0, 0.7991, 0.5149, 0.09306, 1.0, 0.7991, 0.5149, 0.09306, 1.0, 0.7991, 0.5149, 0.09306, 1.0, 0.7991, 0.5149, 0.09306, 1.0, 0.7991, 0.5149, 0.09306, 1.0, 0.7991, 0.5149, 0.09306, 1.0, 0.7991, 0.5149, 0.09306, 1.0, 0.7991, 0.5149, 0.09306, 1.0, 0.7991, 0.5149, 0.09306, 1.0, 0.7991, 0.5149, 0.09306, 1.0, 0.7991, 0.5149, 0.09306, 1.0, 0.7991, 0.5149, 0.09306, 1.0, 0.7991, 0.5149, 0.09306, 1.0, 0.7991, 0.5149, 0.09306, 1.0, 0.7991, 0.5149, 0.09306, 1.0, 0.7991, 0.5149, 0.09306, 1.0, 0.7991, 0.5149, 0.09306, 1.0, 0.7991, 0.5149, 0.09306, 1.0, 0.7991, 0.5149, 0.09306, 1.0, 0.7991, 0.5149, 0.09306, 1.0, 0.7991, 0.5149, 0.09306, 1.0, 0.7991, 0.5149, 0.09306, 1.0, 0.7991, 0.5149, 0.09306, 1.0, 0.7991, 0.5149, 0.09306, 1.0, 0.7991, 0.5149, 0.09306, 1.0, 0.7991, 0.5149, 0.09306, 1.0, 0.7991, 0.5149, 0.09306, 1.0, 0.7991, 0.5149, 0.09306, 1.0, 0.7991, 0.5149, 0.09306, 1.0, 0.7991, 0.5149, 0.09306, 1.0, 0.7991, 0.5149, 0.09306, 1.0, 0.7991, 0.5149, 0.09306, 1.0, 0.7991, 0.5149, 0.09306, 1.0, 0.7991, 0.5149, 0.09306, 1.0, 0.7991, 0.5149, 0.09306, 1.0, 0.7991, 0.5149, 0.09306, 1.0, 0.7991, 0.5149, 0.09306, 1.0, 0.7991, 0.5149, 0.09306, 1.0, 0.7991, 0.5149, 0.09306, 1.0, 0.7991, 0.5149, 0.09306, 1.0, 0.7991, 0.5149, 0.09306, 1.0, 0.7991, 0.5149, 0.09306, 1.0, 0.7991, 0.5149, 0.09306, 1.0, 0.7991, 0.5149, 0.09306, 1.0, 0.7991, 0.5149, 0.09306, 1.0, 0.7991, 0.5149, 0.09306, 1.0, 0.7991, 0.5149, 0.09306, 1.0, 0.7991, 0.5149, 0.09306, 1.0, 0.7991, 0.5149, 0.09306, 1.0, 0.7991, 0.5149, 0.09306, 1.0, 0.7991, 0.5149, 0.09306, 1.0, 0.7991, 0.5149, 0.09306, 1.0, 0.7991, 0.5149, 0.09306, 1.0, 0.7991, 0.5149, 0.09306, 1.0, 0.7991, 0.5149, 0.09306, 1.0, 0.7991, 0.5149, 0.09306, 1.0, 0.7991, 0.5149, 0.09306, 1.0, 0.7991, 0.5149, 0.09306, 1.0, 0.7991, 0.5149, 0.09306, 1.0, 0.7991, 0.5149, 0.09306, 1.0, 0.7991, 0.5149, 0.09306, 1.0, 0.7991, 0.5149, 0.09306, 1.0, 0.7991, 0.5149, 0.09306, 1.0, 0.7991, 0.5149, 0.09306, 1.0, 0.7991, 0.5149, 0.09306, 1.0, 0.7991, 0.5149, 0.09306, 1.0, 0.7991, 0.5149, 0.09306, 1.0, 0.7991, 0.5149, 0.09306, 1.0, 0.7991, 0.5149, 0.09306, 1.0, 0.7991, 0.5149, 0.09306, 1.0, 0.7991, 0.5149, 0.09306, 1.0, 0.7991, 0.5149, 0.09306, 1.0, 0.7991, 0.5149, 0.09306, 1.0, 0.7991, 0.5149, 0.09306, 1.0, 0.7991, 0.5149, 0.09306, 1.0, 0.7991, 0.5149, 0.09306, 1.0, 0.7991, 0.5149, 0.09306, 1.0, 0.7991, 0.5149, 0.09306, 1.0, 0.7991, 0.5149, 0.09306, 1.0, 0.7991, 0.5149, 0.09306, 1.0, 0.7991, 0.5149, 0.09306, 1.0, 0.7991, 0.5149, 0.09306, 1.0, 0.7991, 0.5149, 0.09306, 1.0, 0.7991, 0.5149, 0.09306, 1.0, 0.7991, 0.5149, 0.09306, 1.0, 0.7991, 0.5149, 0.09306, 1.0, 0.7991, 0.5149, 0.09306, 1.0, 0.7991, 0.5149, 0.09306, 1.0, 0.7991, 0.5149, 0.09306, 1.0, 0.7991, 0.5149, 0.09306, 1.0, 0.7991, 0.5149, 0.09306, 1.0, 0.7991, 0.5149, 0.09306, 1.0, 0.7991, 0.5149, 0.09306, 1.0, 0.7991, 0.5149, 0.09306, 1.0, 0.7991, 0.5149, 0.09306, 1.0, 0.7991, 0.5149, 0.09306, 1.0, 0.7991, 0.5149, 0.09306, 1.0, 0.7991, 0.5149, 0.09306, 1.0, 0.7991, 0.5149, 0.09306, 1.0, 0.7991, 0.5149, 0.09306, 1.0, 0.7991, 0.5149, 0.09306, 1.0, 0.7991, 0.5149, 0.09306, 1.0, 0.7991, 0.5149, 0.09306, 1.0, 0.7991, 0.5149, 0.09306, 1.0, 0.7991, 0.5149, 0.09306, 1.0, 0.7991, 0.5149, 0.09306, 1.0, 0.7991, 0.5149, 0.09306, 1.0, 0.7991, 0.5149, 0.09306, 1.0, 0.7991, 0.5149, 0.09306, 1.0, 0.7991, 0.5149, 0.09306, 1.0, 0.7991, 0.5149, 0.09306, 1.0, 0.7991, 0.5149, 0.09306, 1.0, 0.7991, 0.5149, 0.09306, 1.0, 0.7991, 0.5149, 0.09306, 1.0, 0.7991, 0.5149, 0.09306, 1.0, 0.7991, 0.5149, 0.09306, 1.0, 0.7991, 0.5149, 0.09306, 1.0, 0.7991, 0.5149, 0.09306, 1.0, 0.7991, 0.5149, 0.09306, 1.0, 0.7991, 0.5149, 0.09306, 1.0, 0.7991, 0.5149, 0.09306, 1.0, 0.7991, 0.5149, 0.09306, 1.0, 0.7991, 0.5149, 0.09306, 1.0, 0.7991, 0.5149, 0.09306, 1.0, 0.7991, 0.5149, 0.09306, 1.0, 0.7991, 0.5149, 0.09306, 1.0, 0.7991, 0.5149, 0.09306, 1.0, 0.7991, 0.5149, 0.09306, 1.0, 0.7991, 0.5149, 0.09306, 1.0, 0.7991, 0.5149, 0.09306, 1.0, 0.7991, 0.5149, 0.09306, 1.0, 0.7991, 0.5149, 0.09306, 1.0, 0.7991, 0.5149, 0.09306, 1.0, 0.7991, 0.5149, 0.09306, 1.0, 0.7991, 0.5149, 0.09306, 1.0, 0.7991, 0.5149, 0.09306, 1.0, 0.7991, 0.5149, 0.09306, 1.0, 0.7991, 0.5149, 0.09306, 1.0, 0.7991, 0.5149, 0.09306, 1.0, 0.7991, 0.5149, 0.09306, 1.0, 0.7991, 0.5149, 0.09306, 1.0, 0.7991, 0.5149, 0.09306, 1.0, 0.7991, 0.5149, 0.09306, 1.0, 0.7991, 0.5149, 0.09306, 1.0, 0.7991, 0.5149, 0.09306, 1.0, 0.7991, 0.5149, 0.09306, 1.0, 0.7991, 0.5149, 0.09306, 1.0, 0.7991, 0.5149, 0.09306, 1.0, 0.7991, 0.5149, 0.09306, 1.0, 0.7991, 0.5149, 0.09306, 1.0, 0.7991, 0.5149, 0.09306, 1.0, 0.7991, 0.5149, 0.09306, 1.0, 0.7991, 0.5149, 0.09306, 1.0, 0.7991, 0.5149, 0.09306, 1.0, 0.7991, 0.5149, 0.09306, 1.0, 0.7991, 0.5149, 0.09306, 1.0, 0.7991, 0.5149, 0.09306, 1.0, 0.7991, 0.5149, 0.09306, 1.0, 0.7991, 0.5149, 0.09306, 1.0, 0.7991, 0.5149, 0.09306, 1.0, 0.7991, 0.5149, 0.09306, 1.0, 0.7991, 0.5149, 0.09306, 1.0, 0.7991, 0.5149, 0.09306, 1.0, 0.7991, 0.5149, 0.09306, 1.0, 0.7991, 0.5149, 0.09306, 1.0, 0.7991, 0.5149, 0.09306, 1.0, 0.7991, 0.5149, 0.09306, 1.0, 0.7991, 0.5149, 0.09306, 1.0, 0.7991, 0.5149, 0.09306, 1.0, 0.7991, 0.5149, 0.09306, 1.0, 0.7991, 0.5149, 0.09306, 1.0, 0.7991, 0.5149, 0.09306, 1.0, 0.7991, 0.5149, 0.09306, 1.0, 0.7991, 0.5149, 0.09306, 1.0, 0.7991, 0.5149, 0.09306, 1.0, 0.7991, 0.5149, 0.09306, 1.0, 0.7991, 0.5149, 0.09306, 1.0, 0.7991, 0.5149, 0.09306, 1.0, 0.7991, 0.5149, 0.09306, 1.0, 0.7991, 0.5149, 0.09306, 1.0, 0.7991, 0.5149, 0.09306, 1.0, 0.7991, 0.5149, 0.09306, 1.0, 0.7991, 0.5149, 0.09306, 1.0, 0.7991, 0.5149, 0.09306, 1.0, 0.7991, 0.5149, 0.09306, 1.0, 0.7991, 0.5149, 0.09306, 1.0, 0.7991, 0.5149, 0.09306, 1.0, 0.7991, 0.5149, 0.09306, 1.0, 0.7991, 0.5149, 0.09306, 1.0, 0.7991, 0.5149, 0.09306, 1.0, 0.7991, 0.5149, 0.09306, 1.0, 0.7991, 0.5149, 0.09306, 1.0, 0.7991, 0.5149, 0.09306, 1.0, 0.7991, 0.5149, 0.09306, 1.0, 0.7991, 0.5149, 0.09306, 1.0, 0.7991, 0.5149, 0.09306, 1.0, 0.7991, 0.5149, 0.09306, 1.0, 0.7991, 0.5149, 0.09306, 1.0, 0.7991, 0.5149, 0.09306, 1.0, 0.7991, 0.5149, 0.09306, 1.0, 0.7991, 0.5149, 0.09306, 1.0, 0.7991, 0.5149, 0.09306, 1.0, 0.7991, 0.5149, 0.09306, 1.0, 0.7991, 0.5149, 0.09306, 1.0, 0.7991, 0.5149, 0.09306, 1.0, 0.7991, 0.5149, 0.09306, 1.0, 0.7991, 0.5149, 0.09306, 1.0, 0.7991, 0.5149, 0.09306, 1.0, 0.7991, 0.5149, 0.09306, 1.0, 0.7991, 0.5149, 0.09306, 1.0, 0.7991, 0.5149, 0.09306, 1.0, 0.7991, 0.5149, 0.09306, 1.0, 0.7991, 0.5149, 0.09306, 1.0, 0.7991, 0.5149, 0.09306, 1.0, 0.7991, 0.5149, 0.09306, 1.0, 0.7991, 0.5149, 0.09306, 1.0, 0.7991, 0.5149, 0.09306, 1.0, 0.7991, 0.5149, 0.09306, 1.0, 0.7991, 0.5149, 0.09306, 1.0, 0.7991, 0.5149, 0.09306, 1.0, 0.7991, 0.5149, 0.09306, 1.0, 0.7991, 0.5149, 0.09306, 1.0, 0.7991, 0.5149, 0.09306, 1.0, 0.7991, 0.5149, 0.09306, 1.0, 0.7991, 0.5149, 0.09306, 1.0, 0.7991, 0.5149, 0.09306, 1.0, 0.7991, 0.5149, 0.09306, 1.0, 0.7991, 0.5149, 0.09306, 1.0, 0.7991, 0.5149, 0.09306, 1.0, 0.7991, 0.5149, 0.09306, 1.0, 0.7991, 0.5149, 0.09306, 1.0, 0.7991, 0.5149, 0.09306, 1.0, 0.7991, 0.5149, 0.09306, 1.0, 0.7991, 0.5149, 0.09306, 1.0, 0.7991, 0.5149, 0.09306, 1.0, 0.7991, 0.5149, 0.09306, 1.0, 0.7991, 0.5149, 0.09306, 1.0, 0.7991, 0.5149, 0.09306, 1.0, 0.7991, 0.5149, 0.09306, 1.0, 0.7991, 0.5149, 0.09306, 1.0, 0.7991, 0.5149, 0.09306, 1.0, 0.7991, 0.5149, 0.09306, 1.0, 0.7991, 0.5149, 0.09306, 1.0, 0.7991, 0.5149, 0.09306, 1.0, 0.7991, 0.5149, 0.09306, 1.0, 0.7991, 0.5149, 0.09306, 1.0, 0.7991, 0.5149, 0.09306, 1.0, 0.7991, 0.5149, 0.09306, 1.0, 0.7991, 0.5149, 0.09306, 1.0, 0.7991, 0.5149, 0.09306, 1.0, 0.7991, 0.5149, 0.09306, 1.0, 0.7991, 0.5149, 0.09306, 1.0, 0.7991, 0.5149, 0.09306, 1.0, 0.7991, 0.5149, 0.09306, 1.0, 0.7991, 0.5149, 0.09306, 1.0, 0.7991, 0.5149, 0.09306, 1.0, 0.7991, 0.5149, 0.09306, 1.0, 0.7991, 0.5149, 0.09306, 1.0, 0.7991, 0.5149, 0.09306, 1.0, 0.7991, 0.5149, 0.09306, 1.0, 0.7991, 0.5149, 0.09306, 1.0, 0.7991, 0.5149, 0.09306, 1.0, 0.7991, 0.5149, 0.09306, 1.0, 0.7991, 0.5149, 0.09306, 1.0, 0.7991, 0.5149, 0.09306, 1.0, 0.7991, 0.5149, 0.09306, 1.0, 0.7991, 0.5149, 0.09306, 1.0, 0.7991, 0.5149, 0.09306, 1.0, 0.7991, 0.5149, 0.09306, 1.0, 0.7991, 0.5149, 0.09306, 1.0, 0.7991, 0.5149, 0.09306, 1.0, 0.7991, 0.5149, 0.09306, 1.0, 0.7991, 0.5149, 0.09306, 1.0, 0.7991, 0.5149, 0.09306, 1.0, 0.7991, 0.5149, 0.09306, 1.0, 0.7991, 0.5149, 0.09306, 1.0, 0.7991, 0.5149, 0.09306, 1.0, 0.7991, 0.5149, 0.09306, 1.0, 0.7991, 0.5149, 0.09306, 1.0, 0.7991, 0.5149, 0.09306, 1.0, 0.7991, 0.5149, 0.09306, 1.0, 0.7991, 0.5149, 0.09306, 1.0, 0.7991, 0.5149, 0.09306, 1.0, 0.7991, 0.5149, 0.09306, 1.0, 0.7991, 0.5149, 0.09306, 1.0, 0.7991, 0.5149, 0.09306, 1.0, 0.7991, 0.5149, 0.09306, 1.0, 0.7991, 0.5149, 0.09306, 1.0, 0.7991, 0.5149, 0.09306, 1.0, 0.7991, 0.5149, 0.09306, 1.0, 0.7991, 0.5149, 0.09306, 1.0, 0.7991, 0.5149, 0.09306, 1.0, 0.7991, 0.5149, 0.09306, 1.0, 0.7991, 0.5149, 0.09306, 1.0, 0.7991, 0.5149, 0.09306, 1.0, 0.7991, 0.5149, 0.09306, 1.0, 0.7991, 0.5149, 0.09306, 1.0, 0.7991, 0.5149, 0.09306, 1.0, 0.7991, 0.5149, 0.09306, 1.0, 0.7991, 0.5149, 0.09306, 1.0, 0.7991, 0.5149, 0.09306, 1.0, 0.7991, 0.5149, 0.09306, 1.0, 0.7991, 0.5149, 0.09306, 1.0, 0.7991, 0.5149, 0.09306, 1.0, 0.7991, 0.5149, 0.09306, 1.0, 0.7991, 0.5149, 0.09306, 1.0, 0.7991, 0.5149, 0.09306, 1.0, 0.7991, 0.5149, 0.09306, 1.0, 0.7991, 0.5149, 0.09306, 1.0, 0.7991, 0.5149, 0.09306, 1.0, 0.7991, 0.5149, 0.09306, 1.0, 0.7991, 0.5149, 0.09306, 1.0, 0.7991, 0.5149, 0.09306, 1.0, 0.7991, 0.5149, 0.09306, 1.0, 0.7991, 0.5149, 0.09306, 1.0, 0.7991, 0.5149, 0.09306, 1.0, 0.7991, 0.5149, 0.09306, 1.0, 0.7991, 0.5149, 0.09306, 1.0, 0.7991, 0.5149, 0.09306, 1.0, 0.7991, 0.5149, 0.09306, 1.0, 0.7991, 0.5149, 0.09306, 1.0, 0.7991, 0.5149, 0.09306, 1.0, 0.7991, 0.5149, 0.09306, 1.0, 0.7991, 0.5149, 0.09306, 1.0, 0.7991, 0.5149, 0.09306, 1.0, 0.7991, 0.5149, 0.09306, 1.0, 0.7991, 0.5149, 0.09306, 1.0, 0.7991, 0.5149, 0.09306, 1.0, 0.7991, 0.5149, 0.09306, 1.0, 0.7991, 0.5149, 0.09306, 1.0, 0.7991, 0.5149, 0.09306, 1.0, 0.7991, 0.5149, 0.09306, 1.0, 0.7991, 0.5149, 0.09306, 1.0, 0.7991, 0.5149, 0.09306, 1.0, 0.7991, 0.5149, 0.09306, 1.0, 0.7991, 0.5149, 0.09306, 1.0, 0.7991, 0.5149, 0.09306, 1.0, 0.7991, 0.5149, 0.09306, 1.0, 0.7991, 0.5149, 0.09306, 1.0, 0.7991, 0.5149, 0.09306, 1.0, 0.7991, 0.5149, 0.09306, 1.0, 0.7991, 0.5149, 0.09306, 1.0, 0.7991, 0.5149, 0.09306, 1.0, 0.7991, 0.5149, 0.09306, 1.0, 0.7991, 0.5149, 0.09306, 1.0, 0.7991, 0.5149, 0.09306, 1.0, 0.7991, 0.5149, 0.09306, 1.0, 0.7991, 0.5149, 0.09306, 1.0, 0.7991, 0.5149, 0.09306, 1.0, 0.7991, 0.5149, 0.09306, 1.0, 0.7991, 0.5149, 0.09306, 1.0, 0.7991, 0.5149, 0.09306, 1.0, 0.7991, 0.5149, 0.09306, 1.0, 0.7991, 0.5149, 0.09306, 1.0, 0.7991, 0.5149, 0.09306, 1.0, 0.7991, 0.5149, 0.09306, 1.0, 0.7991, 0.5149, 0.09306, 1.0, 0.7991, 0.5149, 0.09306, 1.0, 0.7991, 0.5149, 0.09306, 1.0, 0.7991, 0.5149, 0.09306, 1.0, 0.7991, 0.5149, 0.09306, 1.0, 0.7991, 0.5149, 0.09306, 1.0, 0.7991, 0.5149, 0.09306, 1.0, 0.7991, 0.5149, 0.09306, 1.0, 0.7991, 0.5149, 0.09306, 1.0, 0.7991, 0.5149, 0.09306, 1.0, 0.7991, 0.5149, 0.09306, 1.0, 0.7991, 0.5149, 0.09306, 1.0, 0.7991, 0.5149, 0.09306, 1.0, 0.7991, 0.5149, 0.09306, 1.0, 0.7991, 0.5149, 0.09306, 1.0, 0.7991, 0.5149, 0.09306, 1.0, 0.7991, 0.5149, 0.09306, 1.0, 0.7991, 0.5149, 0.09306, 1.0, 0.7991, 0.5149, 0.09306, 1.0, 0.7991, 0.5149, 0.09306, 1.0, 0.7991, 0.5149, 0.09306, 1.0, 0.7991, 0.5149, 0.09306, 1.0, 0.7991, 0.5149, 0.09306, 1.0, 0.7991, 0.5149, 0.09306, 1.0, 0.7991, 0.5149, 0.09306, 1.0, 0.7991, 0.5149, 0.09306, 1.0, 0.7991, 0.5149, 0.09306, 1.0, 0.7991, 0.5149, 0.09306, 1.0, 0.7991, 0.5149, 0.09306, 1.0, 0.7991, 0.5149, 0.09306, 1.0, 0.7991, 0.5149, 0.09306, 1.0, 0.7991, 0.5149, 0.09306, 1.0, 0.7991, 0.5149, 0.09306, 1.0, 0.7991, 0.5149, 0.09306, 1.0, 0.7991, 0.5149, 0.09306, 1.0, 0.7991, 0.5149, 0.09306, 1.0, 0.7991, 0.5149, 0.09306, 1.0, 0.7991, 0.5149, 0.09306, 1.0, 0.7991, 0.5149, 0.09306, 1.0, 0.7991, 0.5149, 0.09306, 1.0, 0.7991, 0.5149, 0.09306, 1.0, 0.7991, 0.5149, 0.09306, 1.0, 0.7991, 0.5149, 0.09306, 1.0, 0.7991, 0.5149, 0.09306, 1.0, 0.7991, 0.5149, 0.09306, 1.0, 0.7991, 0.5149, 0.09306, 1.0, 0.7991, 0.5149, 0.09306, 1.0, 0.7991, 0.5149, 0.09306, 1.0, 0.7991, 0.5149, 0.09306, 1.0, 0.7991, 0.5149, 0.09306, 1.0, 0.7991, 0.5149, 0.09306, 1.0, 0.7991, 0.5149, 0.09306, 1.0, 0.7991, 0.5149, 0.09306, 1.0, 0.7991, 0.5149, 0.09306, 1.0, 0.7991, 0.5149, 0.09306, 1.0, 0.7991, 0.5149, 0.09306, 1.0, 0.7991, 0.5149, 0.09306, 1.0, 0.7991, 0.5149, 0.09306, 1.0, 0.7991, 0.5149, 0.09306, 1.0, 0.7991, 0.5149, 0.09306, 1.0, 0.7991, 0.5149, 0.09306, 1.0, 0.7991, 0.5149, 0.09306, 1.0, 0.7991, 0.5149, 0.09306, 1.0, 0.7991, 0.5149, 0.09306, 1.0, 0.7991, 0.5149, 0.09306, 1.0, 0.7991, 0.5149, 0.09306, 1.0, 0.7991, 0.5149, 0.09306, 1.0, 0.7991, 0.5149, 0.09306, 1.0, 0.7991, 0.5149, 0.09306, 1.0, 0.7991, 0.5149, 0.09306, 1.0, 0.7991, 0.5149, 0.09306, 1.0, 0.7991, 0.5149, 0.09306, 1.0, 0.7991, 0.5149, 0.09306, 1.0, 0.7991, 0.5149, 0.09306, 1.0, 0.7991, 0.5149, 0.09306, 1.0, 0.7991, 0.5149, 0.09306, 1.0, 0.7991, 0.5149, 0.09306, 1.0, 0.7991, 0.5149, 0.09306, 1.0, 0.7991, 0.5149, 0.09306, 1.0, 0.7991, 0.5149, 0.09306, 1.0, 0.7991, 0.5149, 0.09306, 1.0, 0.7991, 0.5149, 0.09306, 1.0, 0.7991, 0.5149, 0.09306, 1.0, 0.7991, 0.5149, 0.09306, 1.0, 0.7991, 0.5149, 0.09306, 1.0, 0.7991, 0.5149, 0.09306, 1.0, 0.7991, 0.5149, 0.09306, 1.0, 0.7991, 0.5149, 0.09306, 1.0, 0.7991, 0.5149, 0.09306, 1.0, 0.7991, 0.5149, 0.09306, 1.0, 0.7991, 0.5149, 0.09306, 1.0, 0.7991, 0.5149, 0.09306, 1.0, 0.7991, 0.5149, 0.09306, 1.0, 0.7991, 0.5149, 0.09306, 1.0, 0.7991, 0.5149, 0.09306, 1.0, 0.7991, 0.5149, 0.09306, 1.0, 0.7991, 0.5149, 0.09306, 1.0, 0.7991, 0.5149, 0.09306, 1.0, 0.7991, 0.5149, 0.09306, 1.0, 0.7991, 0.5149, 0.09306, 1.0, 0.7991, 0.5149, 0.09306, 1.0, 0.7991, 0.5149, 0.09306, 1.0, 0.7991, 0.5149, 0.09306, 1.0, 0.7991, 0.5149, 0.09306, 1.0, 0.7991, 0.5149, 0.09306, 1.0, 0.7991, 0.5149, 0.09306, 1.0, 0.7991, 0.5149, 0.09306, 1.0, 0.7991, 0.5149, 0.09306, 1.0, 0.7991, 0.5149, 0.09306, 1.0, 0.7991, 0.5149, 0.09306, 1.0, 0.7991, 0.5149, 0.09306, 1.0, 0.7991, 0.5149, 0.09306, 1.0, 0.7991, 0.5149, 0.09306, 1.0, 0.7991, 0.5149, 0.09306, 1.0, 0.7991, 0.5149, 0.09306, 1.0, 0.7991, 0.5149, 0.09306, 1.0, 0.7991, 0.5149, 0.09306, 1.0, 0.7991, 0.5149, 0.09306, 1.0, 0.7991, 0.5149, 0.09306, 1.0, 0.7991, 0.5149, 0.09306, 1.0, 0.7991, 0.5149, 0.09306, 1.0, 0.7991, 0.5149, 0.09306, 1.0, 0.7991, 0.5149, 0.09306, 1.0, 0.7991, 0.5149, 0.09306, 1.0, 0.7991, 0.5149, 0.09306, 1.0, 0.7991, 0.5149, 0.09306, 1.0, 0.7991, 0.5149, 0.09306, 1.0, 0.7991, 0.5149, 0.09306, 1.0, 0.7991, 0.5149, 0.09306, 1.0, 0.7991, 0.5149, 0.09306, 1.0, 0.7991, 0.5149, 0.09306, 1.0, 0.7991, 0.5149, 0.09306, 1.0, 0.7991, 0.5149, 0.09306, 1.0, 0.7991, 0.5149, 0.09306, 1.0, 0.7991, 0.5149, 0.09306, 1.0, 0.7991, 0.5149, 0.09306, 1.0, 0.7991, 0.5149, 0.09306, 1.0, 0.7991, 0.5149, 0.09306, 1.0, 0.7991, 0.5149, 0.09306, 1.0, 0.7991, 0.5149, 0.09306, 1.0, 0.7991, 0.5149, 0.09306, 1.0, 0.7991, 0.5149, 0.09306, 1.0, 0.7991, 0.5149, 0.09306, 1.0, 0.7991, 0.5149, 0.09306, 1.0, 0.7991, 0.5149, 0.09306, 1.0, 0.7991, 0.5149, 0.09306, 1.0, 0.7991, 0.5149, 0.09306, 1.0, 0.7991, 0.5149, 0.09306, 1.0, 0.7991, 0.5149, 0.09306, 1.0, 0.7991, 0.5149, 0.09306, 1.0, 0.7991, 0.5149, 0.09306, 1.0, 0.7991, 0.5149, 0.09306, 1.0, 0.7991, 0.5149, 0.09306, 1.0, 0.7991, 0.5149, 0.09306, 1.0, 0.7991, 0.5149, 0.09306, 1.0, 0.7991, 0.5149, 0.09306, 1.0, 0.7991, 0.5149, 0.09306, 1.0, 0.7991, 0.5149, 0.09306, 1.0, 0.7991, 0.5149, 0.09306, 1.0, 0.7991, 0.5149, 0.09306, 1.0, 0.7991, 0.5149, 0.09306, 1.0, 0.7991, 0.5149, 0.09306, 1.0, 0.7991, 0.5149, 0.09306, 1.0, 0.7991, 0.5149, 0.09306, 1.0, 0.7991, 0.5149, 0.09306, 1.0, 0.7991, 0.5149, 0.09306, 1.0, 0.7991, 0.5149, 0.09306, 1.0, 0.7991, 0.5149, 0.09306, 1.0, 0.7991, 0.5149, 0.09306, 1.0, 0.7991, 0.5149, 0.09306, 1.0, 0.7991, 0.5149, 0.09306, 1.0, 0.7991, 0.5149, 0.09306, 1.0, 0.7991, 0.5149, 0.09306, 1.0, 0.7991, 0.5149, 0.09306, 1.0, 0.7991, 0.5149, 0.09306, 1.0, 0.7991, 0.5149, 0.09306, 1.0, 0.7991, 0.5149, 0.09306, 1.0, 0.7991, 0.5149, 0.09306, 1.0, 0.7991, 0.5149, 0.09306, 1.0, 0.7991, 0.5149, 0.09306, 1.0, 0.7991, 0.5149, 0.09306, 1.0, 0.7991, 0.5149, 0.09306, 1.0, 0.7991, 0.5149, 0.09306, 1.0, 0.7991, 0.5149, 0.09306, 1.0, 0.7991, 0.5149, 0.09306, 1.0, 0.7991, 0.5149, 0.09306, 1.0, 0.7991, 0.5149, 0.09306, 1.0, 0.7991, 0.5149, 0.09306, 1.0, 0.7991, 0.5149, 0.09306, 1.0, 0.7991, 0.5149, 0.09306, 1.0, 0.7991, 0.5149, 0.09306, 1.0, 0.7991, 0.5149, 0.09306, 1.0, 0.7991, 0.5149, 0.09306, 1.0, 0.7991, 0.5149, 0.09306, 1.0, 0.7991, 0.5149, 0.09306, 1.0, 0.7991, 0.5149, 0.09306, 1.0, 0.7991, 0.5149, 0.09306, 1.0, 0.7991, 0.5149, 0.09306, 1.0, 0.7991, 0.5149, 0.09306, 1.0, 0.7991, 0.5149, 0.09306, 1.0, 0.7991, 0.5149, 0.09306, 1.0, 0.7991, 0.5149, 0.09306, 1.0, 0.7991, 0.5149, 0.09306, 1.0, 0.7991, 0.5149, 0.09306, 1.0, 0.7991, 0.5149, 0.09306, 1.0, 0.7991, 0.5149, 0.09306, 1.0, 0.7991, 0.5149, 0.09306, 1.0, 0.7991, 0.5149, 0.09306, 1.0, 0.7991, 0.5149, 0.09306, 1.0, 0.7991, 0.5149, 0.09306, 1.0, 0.7991, 0.5149, 0.09306, 1.0, 0.7991, 0.5149, 0.09306, 1.0, 0.7991, 0.5149, 0.09306, 1.0, 0.7991, 0.5149, 0.09306, 1.0, 0.7991, 0.5149, 0.09306, 1.0, 0.7991, 0.5149, 0.09306, 1.0, 0.7991, 0.5149, 0.09306, 1.0, 0.7991, 0.5149, 0.09306, 1.0, 0.7991, 0.5149, 0.09306, 1.0, 0.7991, 0.5149, 0.09306, 1.0, 0.7991, 0.5149, 0.09306, 1.0, 0.7991, 0.5149, 0.09306, 1.0, 0.7991, 0.5149, 0.09306, 1.0, 0.7991, 0.5149, 0.09306, 1.0, 0.7991, 0.5149, 0.09306, 1.0, 0.7991, 0.5149, 0.09306, 1.0, 0.7991, 0.5149, 0.09306, 1.0, 0.7991, 0.5149, 0.09306, 1.0, 0.7991, 0.5149, 0.09306, 1.0, 0.7991, 0.5149, 0.09306, 1.0, 0.7991, 0.5149, 0.09306, 1.0, 0.7991, 0.5149, 0.09306, 1.0, 0.7991, 0.5149, 0.09306, 1.0, 0.7991, 0.5149, 0.09306, 1.0, 0.7991, 0.5149, 0.09306, 1.0, 0.7991, 0.5149, 0.09306, 1.0, 0.7991, 0.5149, 0.09306, 1.0, 0.7991, 0.5149, 0.09306, 1.0, 0.7991, 0.5149, 0.09306, 1.0, 0.7991, 0.5149, 0.09306, 1.0, 0.7991, 0.5149, 0.09306, 1.0, 0.7991, 0.5149, 0.09306, 1.0, 0.7991, 0.5149, 0.09306, 1.0, 0.7991, 0.5149, 0.09306, 1.0, 0.7991, 0.5149, 0.09306, 1.0, 0.7991, 0.5149, 0.09306, 1.0, 0.7991, 0.5149, 0.09306, 1.0, 0.7991, 0.5149, 0.09306, 1.0, 0.7991, 0.5149, 0.09306, 1.0, 0.7991, 0.5149, 0.09306, 1.0, 0.7991, 0.5149, 0.09306, 1.0, 0.7991, 0.5149, 0.09306, 1.0, 0.7991, 0.5149, 0.09306, 1.0, 0.7991, 0.5149, 0.09306, 1.0, 0.7991, 0.5149, 0.09306, 1.0, 0.7991, 0.5149, 0.09306, 1.0, 0.7991, 0.5149, 0.09306, 1.0, 0.7991, 0.5149, 0.09306, 1.0, 0.7991, 0.5149, 0.09306, 1.0, 0.7991, 0.5149, 0.09306, 1.0, 0.7991, 0.5149, 0.09306, 1.0, 0.7991, 0.5149, 0.09306, 1.0, 0.7991, 0.5149, 0.09306, 1.0, 0.7991, 0.5149, 0.09306, 1.0, 0.7991, 0.5149, 0.09306, 1.0, 0.7991, 0.5149, 0.09306, 1.0, 0.7991, 0.5149, 0.09306, 1.0, 0.7991, 0.5149, 0.09306, 1.0, 0.7991, 0.5149, 0.09306, 1.0, 0.7991, 0.5149, 0.09306, 1.0, 0.7991, 0.5149, 0.09306, 1.0, 0.7991, 0.5149, 0.09306, 1.0, 0.7991, 0.5149, 0.09306, 1.0, 0.7991, 0.5149, 0.09306, 1.0, 0.7991, 0.5149, 0.09306, 1.0, 0.7991, 0.5149, 0.09306, 1.0, 0.7991, 0.5149, 0.09306, 1.0, 0.7991, 0.5149, 0.09306, 1.0, 0.7991, 0.5149, 0.09306, 1.0, 0.7991, 0.5149, 0.09306, 1.0, 0.7991, 0.5149, 0.09306, 1.0, 0.7991, 0.5149, 0.09306, 1.0, 0.7991, 0.5149, 0.09306, 1.0, 0.7991, 0.5149, 0.09306, 1.0, 0.7991, 0.5149, 0.09306, 1.0, 0.7991, 0.5149, 0.09306, 1.0, 0.7991, 0.5149, 0.09306, 1.0, 0.7991, 0.5149, 0.09306, 1.0, 0.7991, 0.5149, 0.09306, 1.0, 0.7991, 0.5149, 0.09306, 1.0, 0.7991, 0.5149, 0.09306, 1.0, 0.7991, 0.5149, 0.09306, 1.0, 0.7991, 0.5149, 0.09306, 1.0, 0.7991, 0.5149, 0.09306, 1.0, 0.7991, 0.5149, 0.09306, 1.0, 0.7991, 0.5149, 0.09306, 1.0, 0.7991, 0.5149, 0.09306, 1.0, 0.7991, 0.5149, 0.09306, 1.0, 0.7991, 0.5149, 0.09306, 1.0, 0.7991, 0.5149, 0.09306, 1.0, 0.7991, 0.5149, 0.09306, 1.0, 0.7991, 0.5149, 0.09306, 1.0, 0.7991, 0.5149, 0.09306, 1.0, 0.7991, 0.5149, 0.09306, 1.0, 0.7991, 0.5149, 0.09306, 1.0, 0.7991, 0.5149, 0.09306, 1.0, 0.7991, 0.5149, 0.09306, 1.0, 0.7991, 0.5149, 0.09306, 1.0, 0.7991, 0.5149, 0.09306, 1.0, 0.7991, 0.5149, 0.09306, 1.0, 0.7991, 0.5149, 0.09306, 1.0, 0.7991, 0.5149, 0.09306, 1.0, 0.7991, 0.5149, 0.09306, 1.0, 0.7991, 0.5149, 0.09306, 1.0, 0.7991, 0.5149, 0.09306, 1.0, 0.7991, 0.5149, 0.09306, 1.0, 0.7991, 0.5149, 0.09306, 1.0, 0.7991, 0.5149, 0.09306, 1.0, 0.7991, 0.5149, 0.09306, 1.0, 0.7991, 0.5149, 0.09306, 1.0, 0.7991, 0.5149, 0.09306, 1.0, 0.7991, 0.5149, 0.09306, 1.0, 0.7991, 0.5149, 0.09306, 1.0, 0.7991, 0.5149, 0.09306, 1.0, 0.7991, 0.5149, 0.09306, 1.0, 0.7991, 0.5149, 0.09306, 1.0, 0.7991, 0.5149, 0.09306, 1.0, 0.7991, 0.5149, 0.09306, 1.0, 0.7991, 0.5149, 0.09306, 1.0, 0.7991, 0.5149, 0.09306, 1.0, 0.7991, 0.5149, 0.09306, 1.0, 0.7991, 0.5149, 0.09306, 1.0, 0.7991, 0.5149, 0.09306, 1.0, 0.7991, 0.5149, 0.09306, 1.0, 0.7991, 0.5149, 0.09306, 1.0, 0.7991, 0.5149, 0.09306, 1.0, 0.7991, 0.5149, 0.09306, 1.0, 0.7991, 0.5149, 0.09306, 1.0, 0.7991, 0.5149, 0.09306, 1.0, 0.7991, 0.5149, 0.09306, 1.0, 0.7991, 0.5149, 0.09306, 1.0, 0.7991, 0.5149, 0.09306, 1.0, 0.0331, 0.0331, 0.0331, 1.0, 0.0331, 0.0331, 0.0331, 1.0, 0.0331, 0.0331, 0.0331, 1.0, 0.0331, 0.0331, 0.0331, 1.0, 0.0331, 0.0331, 0.0331, 1.0, 0.0331, 0.0331, 0.0331, 1.0, 0.0331, 0.0331, 0.0331, 1.0, 0.0331, 0.0331, 0.0331, 1.0, 0.0331, 0.0331, 0.0331, 1.0])
me_retopoflow_001.materials.append(mat_material_000)
me_retopoflow_001.materials.append(mat_material_005)
me_retopoflow_001.materials.append(mat_material_006)
me_retopoflow_001.materials.append(mat_material_007)
me_retopoflow_001.materials.append(mat_material_008)
me_retopoflow_001.materials.append(mat_material_009)
me_retopoflow_001.materials.append(mat_material_014)
me_retopoflow_001.materials.append(mat_material_015)
me_retopoflow_001.use_remesh_preserve_volume = False
me_retopoflow_001.use_remesh_preserve_attributes = False
me_retopoflow_001.use_mirror_vertex_groups = False
me_retopoflow_001.use_paint_bone_selection = False
me_retopoflow_001.use_paint_mask = True
me_retopoflow_001.update()

# ---- objects
ob_wheat = bpy.data.objects.new('Wheat', me_retopoflow_001)

# ---- transforms, parenting, visibility, modifiers, constraints
ob_wheat.location = (-0.03923, 0.04023, -0.6336)
ob_wheat.rotation_euler = (-0.0, 1.571, 0.0)
ob_wheat.scale = (0.7222, 0.7222, 0.7222)
ob_wheat.lineart.crease_threshold = 0.0
_m = ob_wheat.modifiers.new('Triangulate', 'TRIANGULATE')

# ---- collection membership
col_collection_1.objects.link(ob_wheat)

# ---- scene / render settings (as saved in the file)
scene.frame_start = 1; scene.frame_end = 250; scene.frame_set(1)
scene.render.engine = 'BLENDER_EEVEE_NEXT'
scene.render.resolution_percentage = 50
scene.render.dither_intensity = 0.0
scene.cycles.use_denoising = False
scene.cycles.samples = 128
scene.cycles.sampling_pattern = 'TABULATED_SOBOL'
scene.cycles.light_sampling_threshold = 0.0
scene.cycles.use_adaptive_sampling = False
scene.cycles.use_light_tree = False
scene.cycles.blur_glossy = 0.0
scene.cycles.sample_clamp_indirect = 0.0
scene.view_settings.view_transform = 'Standard'
bpy.context.view_layer.update()

# ---- added for rendering (the .blend has no active camera and no usable light): camera, sun
cam_auto = bpy.data.cameras.new('AutoCamera')
cam_auto.lens = 50.0
cam_auto.sensor_width = 36.0
cam_auto.clip_end = 1000.0
ob_auto_camera = bpy.data.objects.new('AutoCamera', cam_auto)
scene.collection.objects.link(ob_auto_camera)
ob_auto_camera.location = (2.56101, -3.05255, 2.08298)
ob_auto_camera.rotation_euler = (1.09748, -7.21219e-08, 0.694738)
scene.camera = ob_auto_camera
light_auto_sun = bpy.data.lights.new('AutoSun', 'SUN')
light_auto_sun.energy = 3.0
light_auto_sun.angle = 0.0523599
ob_auto_sun = bpy.data.objects.new('AutoSun', light_auto_sun)
scene.collection.objects.link(ob_auto_sun)
ob_auto_sun.rotation_euler = (0.872665, 0.174533, 0.523599)
bpy.context.view_layer.update()
